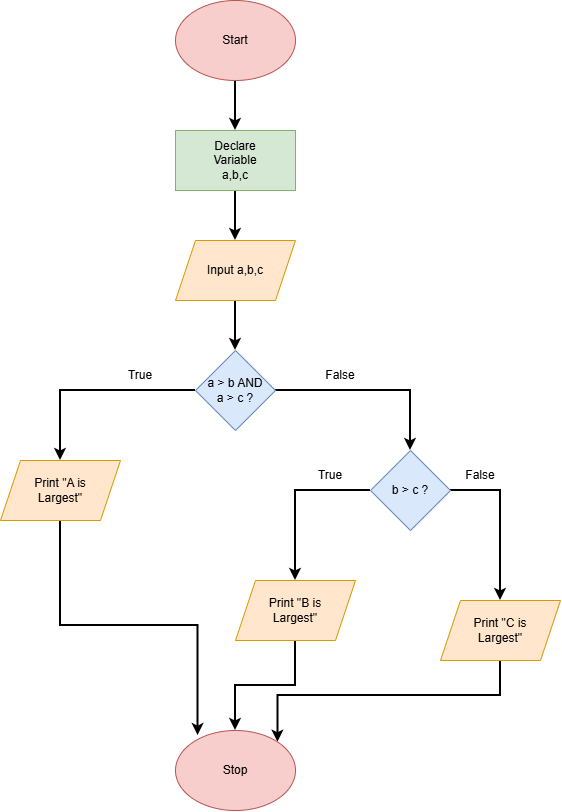

The diagram above was exported from draw.io. Its source (the exported page's mxGraphModel, read from the mxfile embedded in the PNG):
<mxGraphModel dx="1030" dy="562" grid="1" gridSize="10" guides="1" tooltips="1" connect="1" arrows="1" fold="1" page="1" pageScale="1" pageWidth="850" pageHeight="1100" math="0" shadow="0">
  <root>
    <mxCell id="0" />
    <mxCell id="1" parent="0" />
    <mxCell id="UEmau6Jdk93VSyxLahMJ-12" edge="1" parent="1" source="UEmau6Jdk93VSyxLahMJ-1" style="edgeStyle=orthogonalEdgeStyle;rounded=0;orthogonalLoop=1;jettySize=auto;html=1;exitX=0.5;exitY=1;exitDx=0;exitDy=0;entryX=0.5;entryY=0;entryDx=0;entryDy=0;strokeWidth=2;" target="UEmau6Jdk93VSyxLahMJ-2">
      <mxGeometry relative="1" as="geometry" />
    </mxCell>
    <mxCell id="UEmau6Jdk93VSyxLahMJ-1" parent="1" style="ellipse;whiteSpace=wrap;html=1;shapeInside=1;fillColor=#f8cecc;strokeColor=#b85450;" value="" vertex="1">
      <mxGeometry height="80" width="120" x="365" y="30" as="geometry" />
    </mxCell>
    <mxCell id="UEmau6Jdk93VSyxLahMJ-13" edge="1" parent="1" source="UEmau6Jdk93VSyxLahMJ-2" style="edgeStyle=orthogonalEdgeStyle;rounded=0;orthogonalLoop=1;jettySize=auto;html=1;exitX=0.5;exitY=1;exitDx=0;exitDy=0;entryX=0.5;entryY=0;entryDx=0;entryDy=0;strokeWidth=2;" target="UEmau6Jdk93VSyxLahMJ-3">
      <mxGeometry relative="1" as="geometry">
        <Array as="points">
          <mxPoint x="425" y="250" />
          <mxPoint x="425" y="250" />
        </Array>
      </mxGeometry>
    </mxCell>
    <mxCell id="UEmau6Jdk93VSyxLahMJ-2" parent="1" style="rounded=0;whiteSpace=wrap;html=1;fillColor=#d5e8d4;strokeColor=#82b366;" value="" vertex="1">
      <mxGeometry height="60" width="120" x="365" y="160" as="geometry" />
    </mxCell>
    <mxCell id="UEmau6Jdk93VSyxLahMJ-14" edge="1" parent="1" source="UEmau6Jdk93VSyxLahMJ-3" style="edgeStyle=orthogonalEdgeStyle;rounded=0;orthogonalLoop=1;jettySize=auto;html=1;exitX=0.5;exitY=1;exitDx=0;exitDy=0;entryX=0.5;entryY=0;entryDx=0;entryDy=0;strokeWidth=2;" target="UEmau6Jdk93VSyxLahMJ-4">
      <mxGeometry relative="1" as="geometry" />
    </mxCell>
    <mxCell id="UEmau6Jdk93VSyxLahMJ-3" parent="1" style="shape=parallelogram;perimeter=parallelogramPerimeter;whiteSpace=wrap;html=1;shapeInside=1;fixedSize=1;fillColor=#ffe6cc;strokeColor=#d79b00;" value="" vertex="1">
      <mxGeometry height="60" width="120" x="365" y="270" as="geometry" />
    </mxCell>
    <mxCell id="UEmau6Jdk93VSyxLahMJ-16" edge="1" parent="1" source="UEmau6Jdk93VSyxLahMJ-4" style="edgeStyle=orthogonalEdgeStyle;rounded=0;orthogonalLoop=1;jettySize=auto;html=1;exitX=1;exitY=0.5;exitDx=0;exitDy=0;entryX=0.5;entryY=0;entryDx=0;entryDy=0;strokeWidth=2;" target="UEmau6Jdk93VSyxLahMJ-7">
      <mxGeometry relative="1" as="geometry" />
    </mxCell>
    <mxCell id="UEmau6Jdk93VSyxLahMJ-17" edge="1" parent="1" source="UEmau6Jdk93VSyxLahMJ-4" style="edgeStyle=orthogonalEdgeStyle;rounded=0;orthogonalLoop=1;jettySize=auto;html=1;exitX=0;exitY=0.5;exitDx=0;exitDy=0;entryX=0.5;entryY=0;entryDx=0;entryDy=0;strokeWidth=2;" target="UEmau6Jdk93VSyxLahMJ-32">
      <mxGeometry relative="1" as="geometry">
        <mxPoint x="250" y="490" as="targetPoint" />
      </mxGeometry>
    </mxCell>
    <mxCell id="UEmau6Jdk93VSyxLahMJ-4" parent="1" style="rhombus;whiteSpace=wrap;html=1;shapeInside=1;fillColor=#dae8fc;strokeColor=#6c8ebf;" value="" vertex="1">
      <mxGeometry height="80" width="80" x="385" y="380" as="geometry" />
    </mxCell>
    <mxCell id="UEmau6Jdk93VSyxLahMJ-20" edge="1" parent="1" source="UEmau6Jdk93VSyxLahMJ-32" style="edgeStyle=orthogonalEdgeStyle;rounded=0;orthogonalLoop=1;jettySize=auto;html=1;exitX=0.5;exitY=1;exitDx=0;exitDy=0;entryX=0.188;entryY=0.063;entryDx=0;entryDy=0;strokeWidth=2;entryPerimeter=0;" target="UEmau6Jdk93VSyxLahMJ-11">
      <mxGeometry relative="1" as="geometry">
        <mxPoint x="250" y="550" as="sourcePoint" />
        <mxPoint x="395" y="760" as="targetPoint" />
      </mxGeometry>
    </mxCell>
    <mxCell id="UEmau6Jdk93VSyxLahMJ-18" edge="1" parent="1" source="UEmau6Jdk93VSyxLahMJ-7" style="edgeStyle=orthogonalEdgeStyle;rounded=0;orthogonalLoop=1;jettySize=auto;html=1;exitX=0;exitY=0.5;exitDx=0;exitDy=0;entryX=0.5;entryY=0;entryDx=0;entryDy=0;strokeWidth=2;" target="UEmau6Jdk93VSyxLahMJ-33">
      <mxGeometry relative="1" as="geometry">
        <Array as="points">
          <mxPoint x="485" y="520" />
        </Array>
        <mxPoint x="485" y="610" as="targetPoint" />
      </mxGeometry>
    </mxCell>
    <mxCell id="UEmau6Jdk93VSyxLahMJ-19" edge="1" parent="1" source="UEmau6Jdk93VSyxLahMJ-7" style="edgeStyle=orthogonalEdgeStyle;rounded=0;orthogonalLoop=1;jettySize=auto;html=1;exitX=1;exitY=0.5;exitDx=0;exitDy=0;strokeWidth=2;entryX=0.5;entryY=0;entryDx=0;entryDy=0;" target="UEmau6Jdk93VSyxLahMJ-34">
      <mxGeometry relative="1" as="geometry">
        <mxPoint x="690" y="640" as="targetPoint" />
      </mxGeometry>
    </mxCell>
    <mxCell id="UEmau6Jdk93VSyxLahMJ-7" parent="1" style="rhombus;whiteSpace=wrap;html=1;shapeInside=1;fillColor=#dae8fc;strokeColor=#6c8ebf;" value="" vertex="1">
      <mxGeometry height="80" width="80" x="560" y="480" as="geometry" />
    </mxCell>
    <mxCell id="UEmau6Jdk93VSyxLahMJ-22" edge="1" parent="1" source="UEmau6Jdk93VSyxLahMJ-34" style="edgeStyle=orthogonalEdgeStyle;rounded=0;orthogonalLoop=1;jettySize=auto;html=1;exitX=0.5;exitY=1;exitDx=0;exitDy=0;strokeWidth=2;entryX=1;entryY=0;entryDx=0;entryDy=0;" target="UEmau6Jdk93VSyxLahMJ-11">
      <mxGeometry relative="1" as="geometry">
        <mxPoint x="690" y="700" as="sourcePoint" />
        <mxPoint x="455" y="760" as="targetPoint" />
      </mxGeometry>
    </mxCell>
    <mxCell id="UEmau6Jdk93VSyxLahMJ-21" edge="1" parent="1" source="UEmau6Jdk93VSyxLahMJ-33" style="edgeStyle=orthogonalEdgeStyle;rounded=0;orthogonalLoop=1;jettySize=auto;html=1;exitX=0.5;exitY=1;exitDx=0;exitDy=0;entryX=0.5;entryY=0;entryDx=0;entryDy=0;strokeWidth=2;" target="UEmau6Jdk93VSyxLahMJ-11">
      <mxGeometry relative="1" as="geometry">
        <mxPoint x="485" y="670" as="sourcePoint" />
        <mxPoint x="425" y="760" as="targetPoint" />
      </mxGeometry>
    </mxCell>
    <mxCell id="UEmau6Jdk93VSyxLahMJ-11" parent="1" style="ellipse;whiteSpace=wrap;html=1;shapeInside=1;fillColor=#f8cecc;strokeColor=#b85450;" value="" vertex="1">
      <mxGeometry height="80" width="120" x="365" y="760" as="geometry" />
    </mxCell>
    <mxCell id="UEmau6Jdk93VSyxLahMJ-25" parent="1" style="text;html=1;whiteSpace=wrap;strokeColor=none;fillColor=none;align=center;verticalAlign=middle;rounded=0;" value="Start" vertex="1">
      <mxGeometry height="30" width="60" x="395" y="55" as="geometry" />
    </mxCell>
    <mxCell id="UEmau6Jdk93VSyxLahMJ-26" parent="1" style="text;html=1;whiteSpace=wrap;strokeColor=none;fillColor=none;align=center;verticalAlign=middle;rounded=0;" value="Declare Variable a,b,c" vertex="1">
      <mxGeometry height="30" width="60" x="395" y="175" as="geometry" />
    </mxCell>
    <mxCell id="UEmau6Jdk93VSyxLahMJ-27" parent="1" style="text;html=1;whiteSpace=wrap;strokeColor=none;fillColor=none;align=center;verticalAlign=middle;rounded=0;" value="Input a,b,c" vertex="1">
      <mxGeometry height="30" width="60" x="395" y="285" as="geometry" />
    </mxCell>
    <mxCell id="UEmau6Jdk93VSyxLahMJ-28" parent="1" style="text;html=1;whiteSpace=wrap;strokeColor=none;fillColor=none;align=center;verticalAlign=middle;rounded=0;" value="a &amp;gt; b AND a &amp;gt; c ?" vertex="1">
      <mxGeometry height="30" width="60" x="395" y="405" as="geometry" />
    </mxCell>
    <mxCell id="UEmau6Jdk93VSyxLahMJ-29" parent="1" style="text;html=1;whiteSpace=wrap;strokeColor=none;fillColor=none;align=center;verticalAlign=middle;rounded=0;" value="True" vertex="1">
      <mxGeometry height="30" width="60" x="300" y="390" as="geometry" />
    </mxCell>
    <mxCell id="UEmau6Jdk93VSyxLahMJ-30" parent="1" style="text;html=1;whiteSpace=wrap;strokeColor=none;fillColor=none;align=center;verticalAlign=middle;rounded=0;" value="False" vertex="1">
      <mxGeometry height="30" width="60" x="500" y="390" as="geometry" />
    </mxCell>
    <mxCell id="UEmau6Jdk93VSyxLahMJ-31" parent="1" style="text;html=1;whiteSpace=wrap;strokeColor=none;fillColor=none;align=center;verticalAlign=middle;rounded=0;" value="Text" vertex="1">
      <mxGeometry height="30" width="60" x="220" y="505" as="geometry" />
    </mxCell>
    <mxCell id="UEmau6Jdk93VSyxLahMJ-32" parent="1" style="shape=parallelogram;perimeter=parallelogramPerimeter;whiteSpace=wrap;html=1;shapeInside=1;fixedSize=1;fillColor=#ffe6cc;strokeColor=#d79b00;" value="" vertex="1">
      <mxGeometry height="60" width="120" x="190" y="490" as="geometry" />
    </mxCell>
    <mxCell id="UEmau6Jdk93VSyxLahMJ-33" parent="1" style="shape=parallelogram;perimeter=parallelogramPerimeter;whiteSpace=wrap;html=1;shapeInside=1;fixedSize=1;fillColor=#ffe6cc;strokeColor=#d79b00;" value="" vertex="1">
      <mxGeometry height="60" width="120" x="425" y="610" as="geometry" />
    </mxCell>
    <mxCell id="UEmau6Jdk93VSyxLahMJ-34" parent="1" style="shape=parallelogram;perimeter=parallelogramPerimeter;whiteSpace=wrap;html=1;shapeInside=1;fixedSize=1;fillColor=#ffe6cc;strokeColor=#d79b00;" value="" vertex="1">
      <mxGeometry height="60" width="120" x="630" y="630" as="geometry" />
    </mxCell>
    <mxCell id="UEmau6Jdk93VSyxLahMJ-35" parent="1" style="text;html=1;whiteSpace=wrap;strokeColor=none;fillColor=none;align=center;verticalAlign=middle;rounded=0;" value="Print &quot;A is Largest&quot;" vertex="1">
      <mxGeometry height="30" width="60" x="220" y="505" as="geometry" />
    </mxCell>
    <mxCell id="UEmau6Jdk93VSyxLahMJ-38" parent="1" style="text;html=1;whiteSpace=wrap;strokeColor=none;fillColor=none;align=center;verticalAlign=middle;rounded=0;" value="b &amp;gt; c ?" vertex="1">
      <mxGeometry height="30" width="60" x="570" y="505" as="geometry" />
    </mxCell>
    <mxCell id="UEmau6Jdk93VSyxLahMJ-39" parent="1" style="text;html=1;whiteSpace=wrap;strokeColor=none;fillColor=none;align=center;verticalAlign=middle;rounded=0;" value="True" vertex="1">
      <mxGeometry height="30" width="60" x="490" y="490" as="geometry" />
    </mxCell>
    <mxCell id="UEmau6Jdk93VSyxLahMJ-40" parent="1" style="text;html=1;whiteSpace=wrap;strokeColor=none;fillColor=none;align=center;verticalAlign=middle;rounded=0;" value="False" vertex="1">
      <mxGeometry height="30" width="60" x="640" y="490" as="geometry" />
    </mxCell>
    <mxCell id="UEmau6Jdk93VSyxLahMJ-41" parent="1" style="text;html=1;whiteSpace=wrap;strokeColor=none;fillColor=none;align=center;verticalAlign=middle;rounded=0;" value="Stop" vertex="1">
      <mxGeometry height="30" width="60" x="395" y="785" as="geometry" />
    </mxCell>
    <mxCell id="UEmau6Jdk93VSyxLahMJ-42" parent="1" style="text;html=1;whiteSpace=wrap;strokeColor=none;fillColor=none;align=center;verticalAlign=middle;rounded=0;" value="Print &quot;B is Largest&quot;" vertex="1">
      <mxGeometry height="30" width="60" x="455" y="625" as="geometry" />
    </mxCell>
    <mxCell id="UEmau6Jdk93VSyxLahMJ-43" parent="1" style="text;html=1;whiteSpace=wrap;strokeColor=none;fillColor=none;align=center;verticalAlign=middle;rounded=0;" value="Print &quot;C is Largest&quot;" vertex="1">
      <mxGeometry height="30" width="60" x="660" y="645" as="geometry" />
    </mxCell>
  </root>
</mxGraphModel>